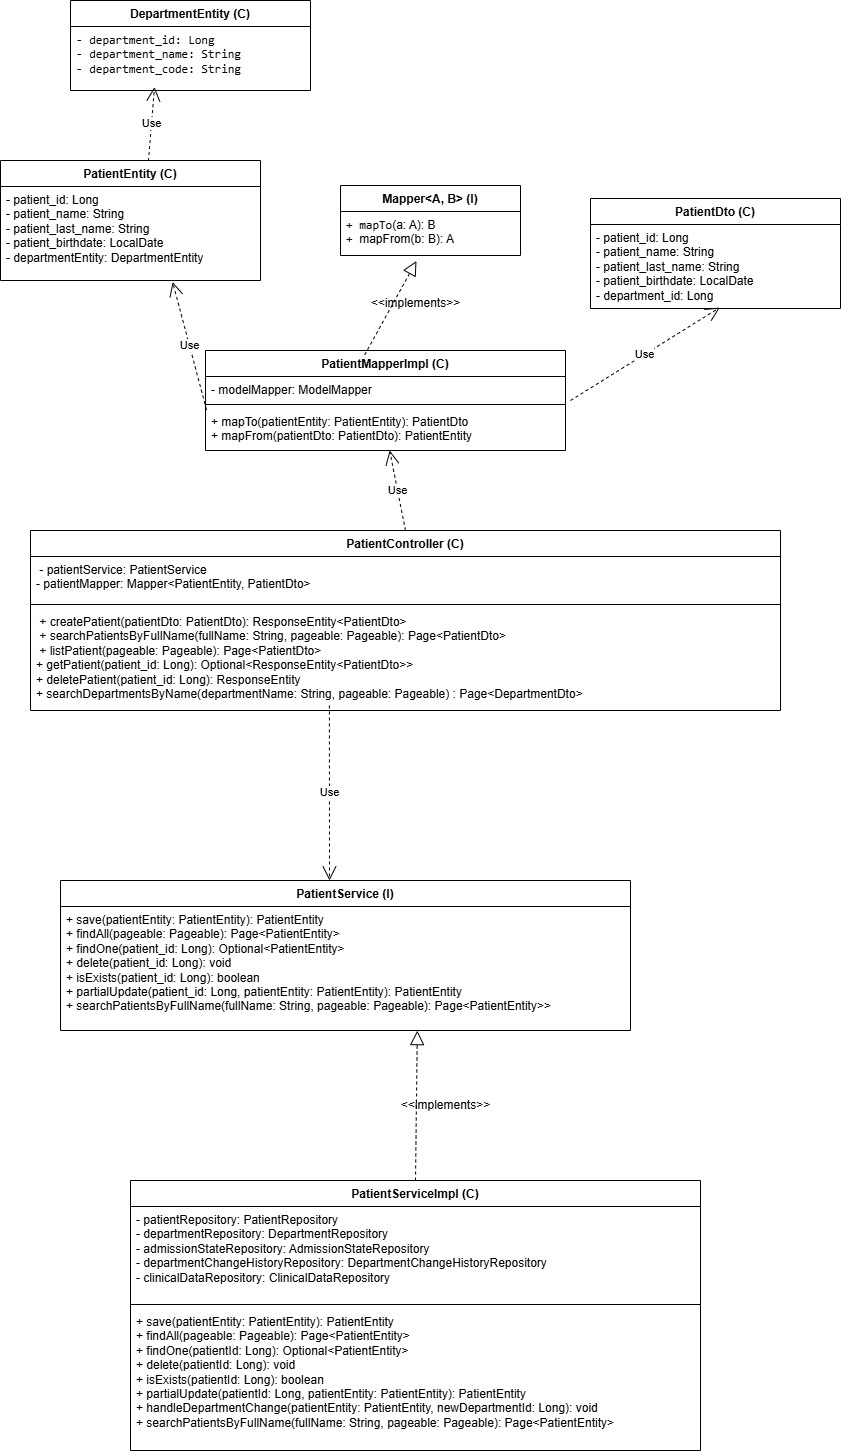

The diagram above was exported from draw.io. Its source (the exported page's mxGraphModel, read from the mxfile embedded in the PNG):
<mxGraphModel dx="1613" dy="1796" grid="1" gridSize="10" guides="1" tooltips="1" connect="1" arrows="1" fold="1" page="1" pageScale="1" pageWidth="850" pageHeight="1100" math="0" shadow="0">
  <root>
    <mxCell id="0" />
    <mxCell id="1" parent="0" />
    <mxCell id="UDGoCijlWpVc3u44OQLr-1" value="PatientController (C)" style="swimlane;fontStyle=1;align=center;verticalAlign=top;childLayout=stackLayout;horizontal=1;startSize=26;horizontalStack=0;resizeParent=1;resizeParentMax=0;resizeLast=0;collapsible=1;marginBottom=0;whiteSpace=wrap;html=1;" vertex="1" parent="1">
      <mxGeometry x="40" y="-70" width="750" height="180" as="geometry" />
    </mxCell>
    <mxCell id="UDGoCijlWpVc3u44OQLr-2" value="&lt;div&gt;&amp;nbsp;- patientService: PatientService&lt;/div&gt;&lt;div&gt;- patientMapper: Mapper&amp;lt;PatientEntity, PatientDto&amp;gt;&lt;/div&gt;" style="text;strokeColor=none;fillColor=none;align=left;verticalAlign=top;spacingLeft=4;spacingRight=4;overflow=hidden;rotatable=0;points=[[0,0.5],[1,0.5]];portConstraint=eastwest;whiteSpace=wrap;html=1;" vertex="1" parent="UDGoCijlWpVc3u44OQLr-1">
      <mxGeometry y="26" width="750" height="44" as="geometry" />
    </mxCell>
    <mxCell id="UDGoCijlWpVc3u44OQLr-3" value="" style="line;strokeWidth=1;fillColor=none;align=left;verticalAlign=middle;spacingTop=-1;spacingLeft=3;spacingRight=3;rotatable=0;labelPosition=right;points=[];portConstraint=eastwest;strokeColor=inherit;" vertex="1" parent="UDGoCijlWpVc3u44OQLr-1">
      <mxGeometry y="70" width="750" height="8" as="geometry" />
    </mxCell>
    <mxCell id="UDGoCijlWpVc3u44OQLr-4" value="&amp;nbsp;+ &lt;span class=&quot;hljs-title function_ invoke__&quot;&gt;createPatient&lt;/span&gt;(&lt;span class=&quot;hljs-attr&quot;&gt;patientDto&lt;/span&gt;: PatientDto): ResponseEntity&amp;lt;PatientDto&amp;gt;&lt;div&gt;&amp;nbsp;+ &lt;span class=&quot;hljs-title function_ invoke__&quot;&gt;searchPatientsByFullName&lt;/span&gt;(&lt;span class=&quot;hljs-attr&quot;&gt;fullName&lt;/span&gt;: String, &lt;span class=&quot;hljs-attr&quot;&gt;pageable&lt;/span&gt;: Pageable): Page&amp;lt;PatientDto&amp;gt;&lt;br&gt;&amp;nbsp;+&amp;nbsp;&lt;span class=&quot;hljs-title function_ invoke__&quot;&gt;listPatient&lt;/span&gt;(&lt;span class=&quot;hljs-attr&quot;&gt;pageable&lt;/span&gt;: Pageable): Page&amp;lt;PatientDto&amp;gt;&amp;nbsp;&lt;br&gt;+ &lt;span class=&quot;hljs-title function_ invoke__&quot;&gt;getPatient&lt;/span&gt;(&lt;span class=&quot;hljs-attr&quot;&gt;patient_id&lt;/span&gt;: Long): Optional&amp;lt;ResponseEntity&amp;lt;PatientDto&amp;gt;&amp;gt;&lt;br&gt;+ &lt;span class=&quot;hljs-title function_ invoke__&quot;&gt;deletePatient&lt;/span&gt;(&lt;span class=&quot;hljs-attr&quot;&gt;patient_id&lt;/span&gt;: Long): ResponseEntity&lt;br&gt;        + searchDepartmentsByName(departmentName: String, pageable: Pageable) : Page&amp;lt;DepartmentDto&amp;gt;&lt;/div&gt;" style="text;strokeColor=none;fillColor=none;align=left;verticalAlign=top;spacingLeft=4;spacingRight=4;overflow=hidden;rotatable=0;points=[[0,0.5],[1,0.5]];portConstraint=eastwest;whiteSpace=wrap;html=1;" vertex="1" parent="UDGoCijlWpVc3u44OQLr-1">
      <mxGeometry y="78" width="750" height="102" as="geometry" />
    </mxCell>
    <mxCell id="UDGoCijlWpVc3u44OQLr-9" value="PatientServiceImpl (C)" style="swimlane;fontStyle=1;align=center;verticalAlign=top;childLayout=stackLayout;horizontal=1;startSize=26;horizontalStack=0;resizeParent=1;resizeParentMax=0;resizeLast=0;collapsible=1;marginBottom=0;whiteSpace=wrap;html=1;" vertex="1" parent="1">
      <mxGeometry x="140" y="580" width="570" height="270" as="geometry" />
    </mxCell>
    <mxCell id="UDGoCijlWpVc3u44OQLr-10" value="- patientRepository: PatientRepository&amp;nbsp;&lt;br&gt;- departmentRepository: DepartmentRepository&amp;nbsp;&lt;br&gt;- admissionStateRepository: AdmissionStateRepository&amp;nbsp;&lt;br&gt;- departmentChangeHistoryRepository: DepartmentChangeHistoryRepository&amp;nbsp;&lt;br&gt;- clinicalDataRepository: ClinicalDataRepository&amp;nbsp; &amp;nbsp;" style="text;strokeColor=none;fillColor=none;align=left;verticalAlign=top;spacingLeft=4;spacingRight=4;overflow=hidden;rotatable=0;points=[[0,0.5],[1,0.5]];portConstraint=eastwest;whiteSpace=wrap;html=1;" vertex="1" parent="UDGoCijlWpVc3u44OQLr-9">
      <mxGeometry y="26" width="570" height="94" as="geometry" />
    </mxCell>
    <mxCell id="UDGoCijlWpVc3u44OQLr-11" value="" style="line;strokeWidth=1;fillColor=none;align=left;verticalAlign=middle;spacingTop=-1;spacingLeft=3;spacingRight=3;rotatable=0;labelPosition=right;points=[];portConstraint=eastwest;strokeColor=inherit;" vertex="1" parent="UDGoCijlWpVc3u44OQLr-9">
      <mxGeometry y="120" width="570" height="8" as="geometry" />
    </mxCell>
    <mxCell id="UDGoCijlWpVc3u44OQLr-12" value="+ &lt;span class=&quot;hljs-title function_ invoke__&quot;&gt;save&lt;/span&gt;(&lt;span class=&quot;hljs-attr&quot;&gt;patientEntity&lt;/span&gt;: PatientEntity): PatientEntity&amp;nbsp;&lt;div&gt;+ &lt;span class=&quot;hljs-title function_ invoke__&quot;&gt;findAll&lt;/span&gt;(&lt;span class=&quot;hljs-attr&quot;&gt;pageable&lt;/span&gt;: Pageable): Page&amp;lt;PatientEntity&amp;gt;&amp;nbsp;&lt;/div&gt;&lt;div&gt;+ &lt;span class=&quot;hljs-title function_ invoke__&quot;&gt;findOne&lt;/span&gt;(&lt;span class=&quot;hljs-attr&quot;&gt;patientId&lt;/span&gt;: Long): Optional&amp;lt;PatientEntity&amp;gt;&amp;nbsp;&lt;/div&gt;&lt;div&gt;+ &lt;span class=&quot;hljs-title function_ invoke__&quot;&gt;delete&lt;/span&gt;(&lt;span class=&quot;hljs-attr&quot;&gt;patientId&lt;/span&gt;: Long): &lt;span class=&quot;hljs-keyword&quot;&gt;void&lt;/span&gt;&lt;br&gt;+&amp;nbsp;&lt;span class=&quot;hljs-title function_ invoke__&quot;&gt;isExists&lt;/span&gt;(&lt;span class=&quot;hljs-attr&quot;&gt;patientId&lt;/span&gt;: Long): &lt;span class=&quot;hljs-keyword&quot;&gt;boolean&lt;/span&gt;&amp;nbsp;&lt;/div&gt;&lt;div&gt;+ &lt;span class=&quot;hljs-title function_ invoke__&quot;&gt;partialUpdate&lt;/span&gt;(&lt;span class=&quot;hljs-attr&quot;&gt;patientId&lt;/span&gt;: Long, &lt;span class=&quot;hljs-attr&quot;&gt;patientEntity&lt;/span&gt;: PatientEntity): PatientEntity&amp;nbsp;&lt;/div&gt;&lt;div&gt;+ &lt;span class=&quot;hljs-title function_ invoke__&quot;&gt;handleDepartmentChange&lt;/span&gt;(&lt;span class=&quot;hljs-attr&quot;&gt;patientEntity&lt;/span&gt;: PatientEntity, &lt;span class=&quot;hljs-attr&quot;&gt;newDepartmentId&lt;/span&gt;: Long): &lt;span class=&quot;hljs-keyword&quot;&gt;void&lt;/span&gt;&amp;nbsp;&lt;/div&gt;&lt;div&gt;+ &lt;span class=&quot;hljs-title function_ invoke__&quot;&gt;searchPatientsByFullName&lt;/span&gt;(&lt;span class=&quot;hljs-attr&quot;&gt;fullName&lt;/span&gt;: String, &lt;span class=&quot;hljs-attr&quot;&gt;pageable&lt;/span&gt;: Pageable): Page&amp;lt;PatientEntity&amp;gt;&lt;/div&gt;" style="text;strokeColor=none;fillColor=none;align=left;verticalAlign=top;spacingLeft=4;spacingRight=4;overflow=hidden;rotatable=0;points=[[0,0.5],[1,0.5]];portConstraint=eastwest;whiteSpace=wrap;html=1;" vertex="1" parent="UDGoCijlWpVc3u44OQLr-9">
      <mxGeometry y="128" width="570" height="142" as="geometry" />
    </mxCell>
    <mxCell id="UDGoCijlWpVc3u44OQLr-17" value="PatientService (I)" style="swimlane;fontStyle=1;align=center;verticalAlign=top;childLayout=stackLayout;horizontal=1;startSize=26;horizontalStack=0;resizeParent=1;resizeParentMax=0;resizeLast=0;collapsible=1;marginBottom=0;whiteSpace=wrap;html=1;" vertex="1" parent="1">
      <mxGeometry x="70" y="280" width="570" height="150" as="geometry" />
    </mxCell>
    <mxCell id="UDGoCijlWpVc3u44OQLr-20" value="&lt;div&gt;&lt;span style=&quot;background-color: transparent; color: light-dark(rgb(0, 0, 0), rgb(255, 255, 255));&quot;&gt;+ save(patientEntity: PatientEntity): PatientEntity&amp;nbsp;&lt;/span&gt;&lt;/div&gt;&lt;div&gt;&lt;span style=&quot;background-color: transparent; color: light-dark(rgb(0, 0, 0), rgb(255, 255, 255));&quot;&gt;+ findAll(pageable: Pageable): Page&amp;lt;PatientEntity&amp;gt;&amp;nbsp;&lt;/span&gt;&lt;/div&gt;&lt;div&gt;&lt;span style=&quot;background-color: transparent; color: light-dark(rgb(0, 0, 0), rgb(255, 255, 255));&quot;&gt;+ findOne(patient_id: Long): Optional&amp;lt;PatientEntity&amp;gt;&amp;nbsp;&lt;/span&gt;&lt;/div&gt;&lt;div&gt;&lt;span style=&quot;background-color: transparent; color: light-dark(rgb(0, 0, 0), rgb(255, 255, 255));&quot;&gt;+ &lt;/span&gt;&lt;span style=&quot;background-color: transparent; color: light-dark(rgb(0, 0, 0), rgb(255, 255, 255));&quot; class=&quot;hljs-keyword&quot;&gt;delete&lt;/span&gt;&lt;span style=&quot;background-color: transparent; color: light-dark(rgb(0, 0, 0), rgb(255, 255, 255));&quot;&gt;(patient_id: Long): &lt;/span&gt;&lt;span style=&quot;background-color: transparent; color: light-dark(rgb(0, 0, 0), rgb(255, 255, 255));&quot; class=&quot;hljs-type&quot;&gt;void&lt;/span&gt;&lt;span style=&quot;background-color: transparent; color: light-dark(rgb(0, 0, 0), rgb(255, 255, 255));&quot;&gt;&amp;nbsp;&lt;/span&gt;&lt;/div&gt;&lt;div&gt;&lt;span style=&quot;background-color: transparent; color: light-dark(rgb(0, 0, 0), rgb(255, 255, 255));&quot;&gt;+ isExists(patient_id: Long): &lt;/span&gt;&lt;span style=&quot;background-color: transparent; color: light-dark(rgb(0, 0, 0), rgb(255, 255, 255));&quot; class=&quot;hljs-type&quot;&gt;boolean&lt;/span&gt;&lt;/div&gt;&lt;div&gt;&lt;span style=&quot;background-color: transparent; color: light-dark(rgb(0, 0, 0), rgb(255, 255, 255));&quot;&gt;+ partialUpdate(patient_id: Long, patientEntity: PatientEntity): PatientEntity&amp;nbsp;&lt;/span&gt;&lt;/div&gt;&lt;div&gt;&lt;span style=&quot;background-color: transparent; color: light-dark(rgb(0, 0, 0), rgb(255, 255, 255));&quot;&gt;+ searchPatientsByFullName(fullName: String, pageable: Pageable): Page&amp;lt;PatientEntity&amp;gt;&lt;/span&gt;&lt;span style=&quot;background-color: transparent; color: light-dark(rgb(0, 0, 0), rgb(255, 255, 255));&quot;&gt;&amp;gt;&lt;/span&gt;&lt;/div&gt;" style="text;strokeColor=none;fillColor=none;align=left;verticalAlign=top;spacingLeft=4;spacingRight=4;overflow=hidden;rotatable=0;points=[[0,0.5],[1,0.5]];portConstraint=eastwest;whiteSpace=wrap;html=1;" vertex="1" parent="UDGoCijlWpVc3u44OQLr-17">
      <mxGeometry y="26" width="570" height="124" as="geometry" />
    </mxCell>
    <mxCell id="UDGoCijlWpVc3u44OQLr-33" value="&lt;b&gt;DepartmentEntity (C)&lt;/b&gt;" style="swimlane;fontStyle=1;align=center;verticalAlign=top;childLayout=stackLayout;horizontal=1;startSize=26;horizontalStack=0;resizeParent=1;resizeParentMax=0;resizeLast=0;collapsible=1;marginBottom=0;whiteSpace=wrap;html=1;" vertex="1" parent="1">
      <mxGeometry x="80" y="-600" width="240" height="90" as="geometry" />
    </mxCell>
    <mxCell id="UDGoCijlWpVc3u44OQLr-34" value="&lt;span style=&quot;font-family: monospace;&quot;&gt;- department_id: Long&lt;/span&gt;&lt;div&gt;&lt;span style=&quot;font-family: monospace;&quot;&gt;- department_name: String&lt;/span&gt;&lt;/div&gt;&lt;div&gt;&lt;span style=&quot;font-family: monospace;&quot;&gt;- department_code: String&lt;/span&gt;&lt;span style=&quot;font-family: monospace;&quot;&gt;&lt;/span&gt;&lt;/div&gt;" style="text;strokeColor=none;fillColor=none;align=left;verticalAlign=top;spacingLeft=4;spacingRight=4;overflow=hidden;rotatable=0;points=[[0,0.5],[1,0.5]];portConstraint=eastwest;whiteSpace=wrap;html=1;" vertex="1" parent="UDGoCijlWpVc3u44OQLr-33">
      <mxGeometry y="26" width="240" height="64" as="geometry" />
    </mxCell>
    <mxCell id="UDGoCijlWpVc3u44OQLr-54" value="&lt;b&gt;PatientDto (C)&lt;/b&gt;" style="swimlane;fontStyle=1;align=center;verticalAlign=top;childLayout=stackLayout;horizontal=1;startSize=26;horizontalStack=0;resizeParent=1;resizeParentMax=0;resizeLast=0;collapsible=1;marginBottom=0;whiteSpace=wrap;html=1;" vertex="1" parent="1">
      <mxGeometry x="600" y="-402" width="250" height="110" as="geometry" />
    </mxCell>
    <mxCell id="UDGoCijlWpVc3u44OQLr-55" value="&lt;span class=&quot;hljs-bullet&quot;&gt;-&lt;/span&gt; &lt;span class=&quot;hljs-attr&quot;&gt;patient_id:&lt;/span&gt; &lt;span class=&quot;hljs-string&quot;&gt;Long&lt;/span&gt;&lt;br&gt;&lt;span class=&quot;hljs-bullet&quot;&gt;-&lt;/span&gt; &lt;span class=&quot;hljs-attr&quot;&gt;patient_name:&lt;/span&gt; &lt;span class=&quot;hljs-string&quot;&gt;String&lt;/span&gt;&lt;br&gt;&lt;span class=&quot;hljs-bullet&quot;&gt;-&lt;/span&gt; &lt;span class=&quot;hljs-attr&quot;&gt;patient_last_name:&lt;/span&gt; &lt;span class=&quot;hljs-string&quot;&gt;String&lt;/span&gt;&lt;br&gt;&lt;span class=&quot;hljs-bullet&quot;&gt;-&lt;/span&gt; &lt;span class=&quot;hljs-attr&quot;&gt;patient_birthdate:&lt;/span&gt; &lt;span class=&quot;hljs-string&quot;&gt;LocalDate&lt;/span&gt;&lt;br&gt;&lt;span class=&quot;hljs-bullet&quot;&gt;-&lt;/span&gt; &lt;span class=&quot;hljs-attr&quot;&gt;department_id:&lt;/span&gt; &lt;span class=&quot;hljs-string&quot;&gt;Long&lt;/span&gt;" style="text;strokeColor=none;fillColor=none;align=left;verticalAlign=top;spacingLeft=4;spacingRight=4;overflow=hidden;rotatable=0;points=[[0,0.5],[1,0.5]];portConstraint=eastwest;whiteSpace=wrap;html=1;" vertex="1" parent="UDGoCijlWpVc3u44OQLr-54">
      <mxGeometry y="26" width="250" height="84" as="geometry" />
    </mxCell>
    <mxCell id="UDGoCijlWpVc3u44OQLr-56" value="&lt;b&gt;Mapper&lt;/b&gt;&amp;lt;A, B&amp;gt; (I)" style="swimlane;fontStyle=1;align=center;verticalAlign=top;childLayout=stackLayout;horizontal=1;startSize=26;horizontalStack=0;resizeParent=1;resizeParentMax=0;resizeLast=0;collapsible=1;marginBottom=0;whiteSpace=wrap;html=1;" vertex="1" parent="1">
      <mxGeometry x="350" y="-415" width="180" height="70" as="geometry" />
    </mxCell>
    <mxCell id="UDGoCijlWpVc3u44OQLr-57" value="&lt;div&gt;&lt;span style=&quot;font-family: monospace;&quot;&gt;+ mapTo&lt;/span&gt;&lt;span style=&quot;background-color: transparent; color: light-dark(rgb(0, 0, 0), rgb(255, 255, 255));&quot;&gt;(a: A): B&lt;/span&gt;&lt;/div&gt;&lt;div&gt;&lt;span style=&quot;font-family: monospace;&quot;&gt;+&amp;nbsp;&lt;/span&gt;&lt;span style=&quot;background-color: transparent; color: light-dark(rgb(0, 0, 0), rgb(255, 255, 255));&quot;&gt;mapFrom(b: B): A&lt;/span&gt;&lt;/div&gt;" style="text;strokeColor=none;fillColor=none;align=left;verticalAlign=top;spacingLeft=4;spacingRight=4;overflow=hidden;rotatable=0;points=[[0,0.5],[1,0.5]];portConstraint=eastwest;whiteSpace=wrap;html=1;" vertex="1" parent="UDGoCijlWpVc3u44OQLr-56">
      <mxGeometry y="26" width="180" height="44" as="geometry" />
    </mxCell>
    <mxCell id="UDGoCijlWpVc3u44OQLr-58" value="PatientMapperImpl (C)" style="swimlane;fontStyle=1;align=center;verticalAlign=top;childLayout=stackLayout;horizontal=1;startSize=26;horizontalStack=0;resizeParent=1;resizeParentMax=0;resizeLast=0;collapsible=1;marginBottom=0;whiteSpace=wrap;html=1;" vertex="1" parent="1">
      <mxGeometry x="215" y="-250" width="360" height="100" as="geometry" />
    </mxCell>
    <mxCell id="UDGoCijlWpVc3u44OQLr-59" value="-&amp;nbsp;modelMapper: ModelMapper" style="text;strokeColor=none;fillColor=none;align=left;verticalAlign=top;spacingLeft=4;spacingRight=4;overflow=hidden;rotatable=0;points=[[0,0.5],[1,0.5]];portConstraint=eastwest;whiteSpace=wrap;html=1;" vertex="1" parent="UDGoCijlWpVc3u44OQLr-58">
      <mxGeometry y="26" width="360" height="24" as="geometry" />
    </mxCell>
    <mxCell id="UDGoCijlWpVc3u44OQLr-60" value="" style="line;strokeWidth=1;fillColor=none;align=left;verticalAlign=middle;spacingTop=-1;spacingLeft=3;spacingRight=3;rotatable=0;labelPosition=right;points=[];portConstraint=eastwest;strokeColor=inherit;" vertex="1" parent="UDGoCijlWpVc3u44OQLr-58">
      <mxGeometry y="50" width="360" height="8" as="geometry" />
    </mxCell>
    <mxCell id="UDGoCijlWpVc3u44OQLr-61" value="&lt;div&gt;+ mapTo(patientEntity: PatientEntity): PatientDto&lt;/div&gt;&lt;div&gt;+ mapFrom(patientDto: PatientDto): PatientEntity&lt;/div&gt;" style="text;strokeColor=none;fillColor=none;align=left;verticalAlign=top;spacingLeft=4;spacingRight=4;overflow=hidden;rotatable=0;points=[[0,0.5],[1,0.5]];portConstraint=eastwest;whiteSpace=wrap;html=1;" vertex="1" parent="UDGoCijlWpVc3u44OQLr-58">
      <mxGeometry y="58" width="360" height="42" as="geometry" />
    </mxCell>
    <mxCell id="UDGoCijlWpVc3u44OQLr-67" value="" style="endArrow=block;dashed=1;endFill=0;endSize=12;html=1;rounded=0;entryX=0.626;entryY=1.001;entryDx=0;entryDy=0;entryPerimeter=0;exitX=0.5;exitY=0;exitDx=0;exitDy=0;" edge="1" parent="1" source="UDGoCijlWpVc3u44OQLr-9" target="UDGoCijlWpVc3u44OQLr-20">
      <mxGeometry width="160" relative="1" as="geometry">
        <mxPoint x="290" y="450" as="sourcePoint" />
        <mxPoint x="450" y="450" as="targetPoint" />
      </mxGeometry>
    </mxCell>
    <mxCell id="UDGoCijlWpVc3u44OQLr-68" value="&amp;lt;&amp;lt;implements&amp;gt;&amp;gt;" style="text;html=1;align=center;verticalAlign=middle;resizable=0;points=[];autosize=1;strokeColor=none;fillColor=none;" vertex="1" parent="1">
      <mxGeometry x="400" y="490" width="110" height="30" as="geometry" />
    </mxCell>
    <mxCell id="UDGoCijlWpVc3u44OQLr-72" value="Use" style="endArrow=open;endSize=12;dashed=1;html=1;rounded=0;exitX=0.421;exitY=1.049;exitDx=0;exitDy=0;exitPerimeter=0;" edge="1" parent="1">
      <mxGeometry width="160" relative="1" as="geometry">
        <mxPoint x="338.90999999999985" y="104.94800000000005" as="sourcePoint" />
        <mxPoint x="339" y="280" as="targetPoint" />
      </mxGeometry>
    </mxCell>
    <mxCell id="UDGoCijlWpVc3u44OQLr-73" value="Use" style="endArrow=open;endSize=12;dashed=1;html=1;rounded=0;exitX=0.5;exitY=0;exitDx=0;exitDy=0;" edge="1" parent="1" source="UDGoCijlWpVc3u44OQLr-1" target="UDGoCijlWpVc3u44OQLr-61">
      <mxGeometry width="160" relative="1" as="geometry">
        <mxPoint x="410" y="-110" as="sourcePoint" />
        <mxPoint x="940" y="-130" as="targetPoint" />
      </mxGeometry>
    </mxCell>
    <mxCell id="UDGoCijlWpVc3u44OQLr-76" value="" style="endArrow=block;dashed=1;endFill=0;endSize=12;html=1;rounded=0;exitX=0.442;exitY=0.045;exitDx=0;exitDy=0;exitPerimeter=0;entryX=0.422;entryY=1.125;entryDx=0;entryDy=0;entryPerimeter=0;" edge="1" parent="1" source="UDGoCijlWpVc3u44OQLr-58" target="UDGoCijlWpVc3u44OQLr-57">
      <mxGeometry width="160" relative="1" as="geometry">
        <mxPoint x="780" y="-360" as="sourcePoint" />
        <mxPoint x="940" y="-360" as="targetPoint" />
      </mxGeometry>
    </mxCell>
    <mxCell id="UDGoCijlWpVc3u44OQLr-77" value="&amp;lt;&amp;lt;implements&amp;gt;&amp;gt;" style="text;html=1;align=center;verticalAlign=middle;resizable=0;points=[];autosize=1;strokeColor=none;fillColor=none;" vertex="1" parent="1">
      <mxGeometry x="370" y="-312" width="110" height="30" as="geometry" />
    </mxCell>
    <mxCell id="UDGoCijlWpVc3u44OQLr-78" value="Use" style="endArrow=open;endSize=12;dashed=1;html=1;rounded=0;entryX=0.517;entryY=0.989;entryDx=0;entryDy=0;entryPerimeter=0;" edge="1" parent="1" target="UDGoCijlWpVc3u44OQLr-55">
      <mxGeometry width="160" relative="1" as="geometry">
        <mxPoint x="580" y="-200" as="sourcePoint" />
        <mxPoint x="940" y="-230" as="targetPoint" />
      </mxGeometry>
    </mxCell>
    <mxCell id="UDGoCijlWpVc3u44OQLr-82" value="&lt;b&gt;PatientEntity (C)&lt;/b&gt;" style="swimlane;fontStyle=1;align=center;verticalAlign=top;childLayout=stackLayout;horizontal=1;startSize=26;horizontalStack=0;resizeParent=1;resizeParentMax=0;resizeLast=0;collapsible=1;marginBottom=0;whiteSpace=wrap;html=1;" vertex="1" parent="1">
      <mxGeometry x="10" y="-440" width="260" height="120" as="geometry" />
    </mxCell>
    <mxCell id="UDGoCijlWpVc3u44OQLr-83" value="&lt;span class=&quot;hljs-bullet&quot;&gt;-&lt;/span&gt; &lt;span class=&quot;hljs-attr&quot;&gt;patient_id:&lt;/span&gt; &lt;span class=&quot;hljs-string&quot;&gt;Long&lt;/span&gt;&lt;br&gt;&lt;span class=&quot;hljs-bullet&quot;&gt;-&lt;/span&gt; &lt;span class=&quot;hljs-attr&quot;&gt;patient_name:&lt;/span&gt; &lt;span class=&quot;hljs-string&quot;&gt;String&lt;/span&gt;&amp;nbsp;&lt;br&gt;&lt;span class=&quot;hljs-bullet&quot;&gt;-&lt;/span&gt; &lt;span class=&quot;hljs-attr&quot;&gt;patient_last_name:&lt;/span&gt; &lt;span class=&quot;hljs-string&quot;&gt;String&lt;/span&gt;&amp;nbsp;&lt;br&gt;&lt;span class=&quot;hljs-bullet&quot;&gt;-&lt;/span&gt; &lt;span class=&quot;hljs-attr&quot;&gt;patient_birthdate:&lt;/span&gt; &lt;span class=&quot;hljs-string&quot;&gt;LocalDate&lt;/span&gt;&amp;nbsp;&lt;br&gt;&lt;span class=&quot;hljs-bullet&quot;&gt;-&lt;/span&gt; &lt;span class=&quot;hljs-attr&quot;&gt;departmentEntity:&lt;/span&gt; &lt;span class=&quot;hljs-string&quot;&gt;DepartmentEntity&lt;/span&gt;" style="text;strokeColor=none;fillColor=none;align=left;verticalAlign=top;spacingLeft=4;spacingRight=4;overflow=hidden;rotatable=0;points=[[0,0.5],[1,0.5]];portConstraint=eastwest;whiteSpace=wrap;html=1;" vertex="1" parent="UDGoCijlWpVc3u44OQLr-82">
      <mxGeometry y="26" width="260" height="94" as="geometry" />
    </mxCell>
    <mxCell id="UDGoCijlWpVc3u44OQLr-84" value="Use" style="endArrow=open;endSize=12;dashed=1;html=1;rounded=0;exitX=0.003;exitY=0.036;exitDx=0;exitDy=0;exitPerimeter=0;entryX=0.662;entryY=1.016;entryDx=0;entryDy=0;entryPerimeter=0;" edge="1" parent="1" source="UDGoCijlWpVc3u44OQLr-61" target="UDGoCijlWpVc3u44OQLr-83">
      <mxGeometry width="160" relative="1" as="geometry">
        <mxPoint x="-40" y="-251.25" as="sourcePoint" />
        <mxPoint x="120" y="-251.25" as="targetPoint" />
      </mxGeometry>
    </mxCell>
    <mxCell id="UDGoCijlWpVc3u44OQLr-86" value="Use" style="endArrow=open;endSize=12;dashed=1;html=1;rounded=0;exitX=0.569;exitY=0.004;exitDx=0;exitDy=0;exitPerimeter=0;entryX=0.35;entryY=0.945;entryDx=0;entryDy=0;entryPerimeter=0;" edge="1" parent="1" source="UDGoCijlWpVc3u44OQLr-82" target="UDGoCijlWpVc3u44OQLr-34">
      <mxGeometry width="160" relative="1" as="geometry">
        <mxPoint x="-220" y="-480" as="sourcePoint" />
        <mxPoint x="-60" y="-480" as="targetPoint" />
      </mxGeometry>
    </mxCell>
  </root>
</mxGraphModel>